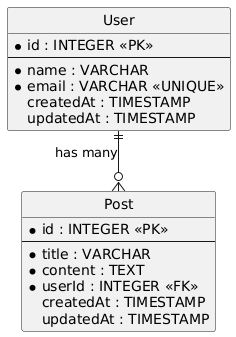

The diagram above was rendered by PlantUML. Its source (embedded in the PNG):
@startuml
hide circle
  skinparam linetype ortho

  entity "User" as users {
    * id : INTEGER <<PK>>
    --
    * name : VARCHAR
    * email : VARCHAR <<UNIQUE>>
    createdAt : TIMESTAMP
    updatedAt : TIMESTAMP
  }

  entity "Post" as posts {
    * id : INTEGER <<PK>>
    --
    * title : VARCHAR
    * content : TEXT
    * userId : INTEGER <<FK>>
    createdAt : TIMESTAMP
    updatedAt : TIMESTAMP
  }

  users ||--o{ posts : "has many"
@enduml